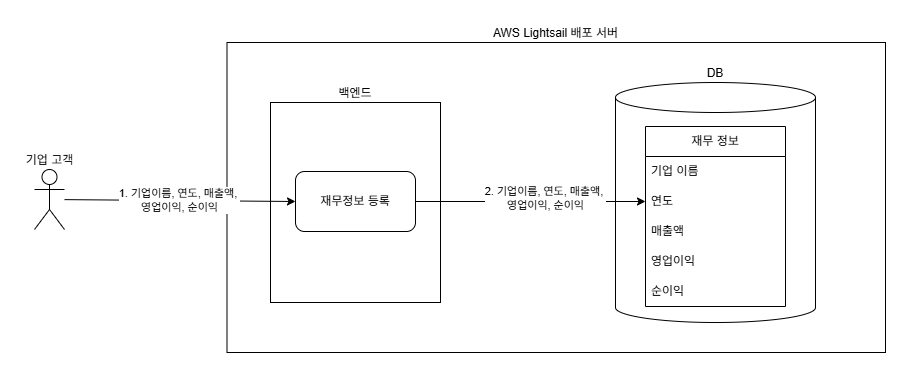

The diagram above was exported from draw.io. Its source (the exported page's mxGraphModel, read from the mxfile embedded in the PNG):
<mxGraphModel dx="1113" dy="702" grid="1" gridSize="10" guides="1" tooltips="1" connect="1" arrows="1" fold="1" page="1" pageScale="1" pageWidth="1169" pageHeight="827" math="0" shadow="0">
  <root>
    <mxCell id="0" />
    <mxCell id="1" parent="0" />
    <mxCell id="UUbS4XqGKTNUQZEHh_qn-17" value="기업 고객" style="shape=umlActor;verticalLabelPosition=top;verticalAlign=bottom;html=1;outlineConnect=0;labelPosition=center;align=center;" parent="1" vertex="1">
      <mxGeometry x="59" y="367" width="30" height="60" as="geometry" />
    </mxCell>
    <mxCell id="UUbS4XqGKTNUQZEHh_qn-18" value="AWS Lightsail 배포 서버" style="whiteSpace=wrap;html=1;labelPosition=center;verticalLabelPosition=top;align=center;verticalAlign=bottom;" parent="1" vertex="1">
      <mxGeometry x="251.5" y="240" width="658.5" height="310" as="geometry" />
    </mxCell>
    <mxCell id="UUbS4XqGKTNUQZEHh_qn-20" value="DB" style="shape=cylinder3;whiteSpace=wrap;html=1;boundedLbl=1;backgroundOutline=1;size=15;labelPosition=center;verticalLabelPosition=top;align=center;verticalAlign=bottom;labelBackgroundColor=default;" parent="1" vertex="1">
      <mxGeometry x="640" y="280" width="200" height="240" as="geometry" />
    </mxCell>
    <mxCell id="UUbS4XqGKTNUQZEHh_qn-27" value="재무정보 등록" style="rounded=1;whiteSpace=wrap;html=1;" parent="1" vertex="1">
      <mxGeometry x="320" y="369" width="120" height="60" as="geometry" />
    </mxCell>
    <mxCell id="UUbS4XqGKTNUQZEHh_qn-29" value="&lt;div&gt;&lt;span style=&quot;background-color: light-dark(#ffffff, var(--ge-dark-color, #121212)); color: light-dark(rgb(0, 0, 0), rgb(255, 255, 255));&quot;&gt;1. 기업이름, 연도, 매출액,&amp;nbsp;&lt;/span&gt;&lt;/div&gt;&lt;div&gt;&lt;span style=&quot;background-color: light-dark(#ffffff, var(--ge-dark-color, #121212)); color: light-dark(rgb(0, 0, 0), rgb(255, 255, 255));&quot;&gt;영업이익, 순이익&lt;/span&gt;&lt;/div&gt;" style="endArrow=classic;html=1;rounded=0;" parent="1" source="UUbS4XqGKTNUQZEHh_qn-17" edge="1">
      <mxGeometry x="0.0025" width="50" height="50" relative="1" as="geometry">
        <mxPoint x="125" y="407" as="sourcePoint" />
        <mxPoint x="320" y="399" as="targetPoint" />
        <mxPoint as="offset" />
      </mxGeometry>
    </mxCell>
    <mxCell id="9JsbMyfHMpKgvrXf15NF-1" value="재무 정보" style="swimlane;fontStyle=0;childLayout=stackLayout;horizontal=1;startSize=30;horizontalStack=0;resizeParent=1;resizeParentMax=0;resizeLast=0;collapsible=1;marginBottom=0;whiteSpace=wrap;html=1;" vertex="1" parent="1">
      <mxGeometry x="670" y="324" width="140" height="180" as="geometry">
        <mxRectangle x="1580" y="160" width="110" height="30" as="alternateBounds" />
      </mxGeometry>
    </mxCell>
    <mxCell id="9JsbMyfHMpKgvrXf15NF-2" value="기업 이름" style="text;strokeColor=none;fillColor=none;align=left;verticalAlign=middle;spacingLeft=4;spacingRight=4;overflow=hidden;points=[[0,0.5],[1,0.5]];portConstraint=eastwest;rotatable=0;whiteSpace=wrap;html=1;" vertex="1" parent="9JsbMyfHMpKgvrXf15NF-1">
      <mxGeometry y="30" width="140" height="30" as="geometry" />
    </mxCell>
    <mxCell id="9JsbMyfHMpKgvrXf15NF-3" value="연도" style="text;strokeColor=none;fillColor=none;align=left;verticalAlign=middle;spacingLeft=4;spacingRight=4;overflow=hidden;points=[[0,0.5],[1,0.5]];portConstraint=eastwest;rotatable=0;whiteSpace=wrap;html=1;" vertex="1" parent="9JsbMyfHMpKgvrXf15NF-1">
      <mxGeometry y="60" width="140" height="30" as="geometry" />
    </mxCell>
    <mxCell id="9JsbMyfHMpKgvrXf15NF-4" value="매출액" style="text;strokeColor=none;fillColor=none;align=left;verticalAlign=middle;spacingLeft=4;spacingRight=4;overflow=hidden;points=[[0,0.5],[1,0.5]];portConstraint=eastwest;rotatable=0;whiteSpace=wrap;html=1;" vertex="1" parent="9JsbMyfHMpKgvrXf15NF-1">
      <mxGeometry y="90" width="140" height="30" as="geometry" />
    </mxCell>
    <mxCell id="9JsbMyfHMpKgvrXf15NF-5" value="영업이익" style="text;strokeColor=none;fillColor=none;align=left;verticalAlign=middle;spacingLeft=4;spacingRight=4;overflow=hidden;points=[[0,0.5],[1,0.5]];portConstraint=eastwest;rotatable=0;whiteSpace=wrap;html=1;" vertex="1" parent="9JsbMyfHMpKgvrXf15NF-1">
      <mxGeometry y="120" width="140" height="30" as="geometry" />
    </mxCell>
    <mxCell id="9JsbMyfHMpKgvrXf15NF-6" value="순이익" style="text;strokeColor=none;fillColor=none;align=left;verticalAlign=middle;spacingLeft=4;spacingRight=4;overflow=hidden;points=[[0,0.5],[1,0.5]];portConstraint=eastwest;rotatable=0;whiteSpace=wrap;html=1;" vertex="1" parent="9JsbMyfHMpKgvrXf15NF-1">
      <mxGeometry y="150" width="140" height="30" as="geometry" />
    </mxCell>
    <mxCell id="9JsbMyfHMpKgvrXf15NF-7" value="" style="endArrow=classic;html=1;rounded=0;exitX=1;exitY=0.5;exitDx=0;exitDy=0;entryX=0;entryY=0.5;entryDx=0;entryDy=0;" edge="1" parent="1" source="UUbS4XqGKTNUQZEHh_qn-27" target="9JsbMyfHMpKgvrXf15NF-3">
      <mxGeometry width="50" height="50" relative="1" as="geometry">
        <mxPoint x="490" y="430" as="sourcePoint" />
        <mxPoint x="540" y="380" as="targetPoint" />
      </mxGeometry>
    </mxCell>
    <mxCell id="9JsbMyfHMpKgvrXf15NF-8" value="&lt;div&gt;&lt;span style=&quot;color: light-dark(rgb(0, 0, 0), rgb(255, 255, 255));&quot;&gt;2. 기업이름, 연도, 매출액,&amp;nbsp;&lt;/span&gt;&lt;/div&gt;&lt;div&gt;&lt;span style=&quot;color: light-dark(rgb(0, 0, 0), rgb(255, 255, 255));&quot;&gt;영업이익, 순이익&lt;/span&gt;&lt;/div&gt;" style="edgeLabel;html=1;align=center;verticalAlign=middle;resizable=0;points=[];" vertex="1" connectable="0" parent="9JsbMyfHMpKgvrXf15NF-7">
      <mxGeometry x="0.1242" y="4" relative="1" as="geometry">
        <mxPoint as="offset" />
      </mxGeometry>
    </mxCell>
    <mxCell id="9JsbMyfHMpKgvrXf15NF-9" value="백엔드" style="rounded=0;whiteSpace=wrap;html=1;fillColor=none;labelPosition=center;verticalLabelPosition=top;align=center;verticalAlign=bottom;" vertex="1" parent="1">
      <mxGeometry x="295" y="300" width="170" height="200" as="geometry" />
    </mxCell>
  </root>
</mxGraphModel>